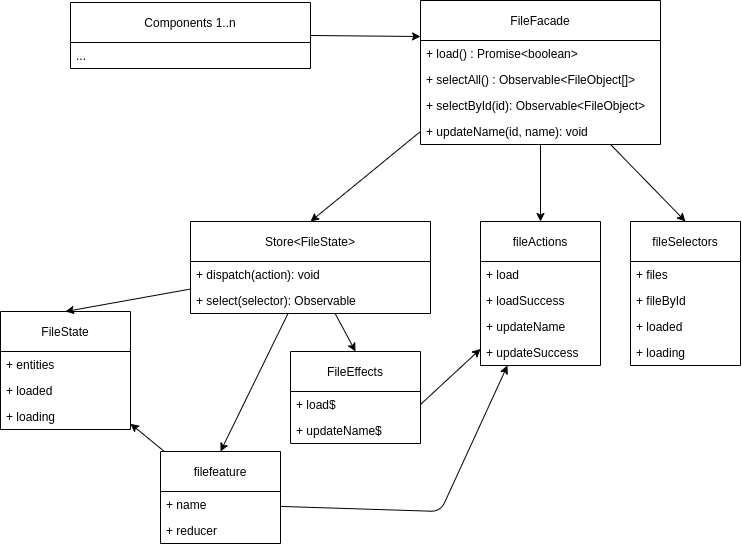

The diagram above was exported from draw.io. Its source (the exported page's mxGraphModel, read from the mxfile embedded in the PNG):
<mxGraphModel dx="703" dy="696" grid="1" gridSize="10" guides="1" tooltips="1" connect="1" arrows="1" fold="1" page="1" pageScale="1" pageWidth="850" pageHeight="1100" math="0" shadow="0">
  <root>
    <mxCell id="0" />
    <mxCell id="1" parent="0" />
    <mxCell id="3" value="FileState" style="swimlane;fontStyle=0;childLayout=stackLayout;horizontal=1;startSize=40;fillColor=none;horizontalStack=0;resizeParent=1;resizeParentMax=0;resizeLast=0;collapsible=1;marginBottom=0;" parent="1" vertex="1">
      <mxGeometry x="860" y="331" width="130" height="118" as="geometry" />
    </mxCell>
    <mxCell id="4" value="+ entities" style="text;strokeColor=none;fillColor=none;align=left;verticalAlign=top;spacingLeft=4;spacingRight=4;overflow=hidden;rotatable=0;points=[[0,0.5],[1,0.5]];portConstraint=eastwest;" parent="3" vertex="1">
      <mxGeometry y="40" width="130" height="26" as="geometry" />
    </mxCell>
    <mxCell id="5" value="+ loaded" style="text;strokeColor=none;fillColor=none;align=left;verticalAlign=top;spacingLeft=4;spacingRight=4;overflow=hidden;rotatable=0;points=[[0,0.5],[1,0.5]];portConstraint=eastwest;" parent="3" vertex="1">
      <mxGeometry y="66" width="130" height="26" as="geometry" />
    </mxCell>
    <mxCell id="6" value="+ loading" style="text;strokeColor=none;fillColor=none;align=left;verticalAlign=top;spacingLeft=4;spacingRight=4;overflow=hidden;rotatable=0;points=[[0,0.5],[1,0.5]];portConstraint=eastwest;" parent="3" vertex="1">
      <mxGeometry y="92" width="130" height="26" as="geometry" />
    </mxCell>
    <mxCell id="21" value="fileActions" style="swimlane;fontStyle=0;childLayout=stackLayout;horizontal=1;startSize=40;fillColor=none;horizontalStack=0;resizeParent=1;resizeParentMax=0;resizeLast=0;collapsible=1;marginBottom=0;" parent="1" vertex="1">
      <mxGeometry x="1340" y="241" width="120" height="144" as="geometry" />
    </mxCell>
    <mxCell id="22" value="+ load" style="text;strokeColor=none;fillColor=none;align=left;verticalAlign=top;spacingLeft=4;spacingRight=4;overflow=hidden;rotatable=0;points=[[0,0.5],[1,0.5]];portConstraint=eastwest;" parent="21" vertex="1">
      <mxGeometry y="40" width="120" height="26" as="geometry" />
    </mxCell>
    <mxCell id="23" value="+ loadSuccess" style="text;strokeColor=none;fillColor=none;align=left;verticalAlign=top;spacingLeft=4;spacingRight=4;overflow=hidden;rotatable=0;points=[[0,0.5],[1,0.5]];portConstraint=eastwest;" parent="21" vertex="1">
      <mxGeometry y="66" width="120" height="26" as="geometry" />
    </mxCell>
    <mxCell id="24" value="+ updateName" style="text;strokeColor=none;fillColor=none;align=left;verticalAlign=top;spacingLeft=4;spacingRight=4;overflow=hidden;rotatable=0;points=[[0,0.5],[1,0.5]];portConstraint=eastwest;" parent="21" vertex="1">
      <mxGeometry y="92" width="120" height="26" as="geometry" />
    </mxCell>
    <mxCell id="25" value="+ updateSuccess" style="text;strokeColor=none;fillColor=none;align=left;verticalAlign=top;spacingLeft=4;spacingRight=4;overflow=hidden;rotatable=0;points=[[0,0.5],[1,0.5]];portConstraint=eastwest;" parent="21" vertex="1">
      <mxGeometry y="118" width="120" height="26" as="geometry" />
    </mxCell>
    <mxCell id="111" style="edgeStyle=none;html=1;" edge="1" parent="1" source="26" target="3">
      <mxGeometry relative="1" as="geometry" />
    </mxCell>
    <mxCell id="26" value="filefeature" style="swimlane;fontStyle=0;childLayout=stackLayout;horizontal=1;startSize=40;fillColor=none;horizontalStack=0;resizeParent=1;resizeParentMax=0;resizeLast=0;collapsible=1;marginBottom=0;" parent="1" vertex="1">
      <mxGeometry x="1020" y="471" width="120" height="92" as="geometry" />
    </mxCell>
    <mxCell id="28" value="+ name" style="text;strokeColor=none;fillColor=none;align=left;verticalAlign=top;spacingLeft=4;spacingRight=4;overflow=hidden;rotatable=0;points=[[0,0.5],[1,0.5]];portConstraint=eastwest;" parent="26" vertex="1">
      <mxGeometry y="40" width="120" height="26" as="geometry" />
    </mxCell>
    <mxCell id="29" value="+ reducer" style="text;strokeColor=none;fillColor=none;align=left;verticalAlign=top;spacingLeft=4;spacingRight=4;overflow=hidden;rotatable=0;points=[[0,0.5],[1,0.5]];portConstraint=eastwest;" parent="26" vertex="1">
      <mxGeometry y="66" width="120" height="26" as="geometry" />
    </mxCell>
    <mxCell id="32" value="FileEffects" style="swimlane;fontStyle=0;childLayout=stackLayout;horizontal=1;startSize=40;fillColor=none;horizontalStack=0;resizeParent=1;resizeParentMax=0;resizeLast=0;collapsible=1;marginBottom=0;" parent="1" vertex="1">
      <mxGeometry x="1150" y="371" width="130" height="92" as="geometry" />
    </mxCell>
    <mxCell id="33" value="+ load$" style="text;strokeColor=none;fillColor=none;align=left;verticalAlign=top;spacingLeft=4;spacingRight=4;overflow=hidden;rotatable=0;points=[[0,0.5],[1,0.5]];portConstraint=eastwest;" parent="32" vertex="1">
      <mxGeometry y="40" width="130" height="26" as="geometry" />
    </mxCell>
    <mxCell id="34" value="+ updateName$" style="text;strokeColor=none;fillColor=none;align=left;verticalAlign=top;spacingLeft=4;spacingRight=4;overflow=hidden;rotatable=0;points=[[0,0.5],[1,0.5]];portConstraint=eastwest;" parent="32" vertex="1">
      <mxGeometry y="66" width="130" height="26" as="geometry" />
    </mxCell>
    <mxCell id="93" style="edgeStyle=none;html=1;exitX=1;exitY=0.5;exitDx=0;exitDy=0;entryX=0;entryY=0.25;entryDx=0;entryDy=0;" edge="1" parent="1" source="85" target="88">
      <mxGeometry relative="1" as="geometry" />
    </mxCell>
    <mxCell id="85" value="Components 1..n" style="swimlane;fontStyle=0;childLayout=stackLayout;horizontal=1;startSize=40;fillColor=none;horizontalStack=0;resizeParent=1;resizeParentMax=0;resizeLast=0;collapsible=1;marginBottom=0;" vertex="1" parent="1">
      <mxGeometry x="930" y="22" width="240" height="66" as="geometry" />
    </mxCell>
    <mxCell id="86" value="..." style="text;strokeColor=none;fillColor=none;align=left;verticalAlign=top;spacingLeft=4;spacingRight=4;overflow=hidden;rotatable=0;points=[[0,0.5],[1,0.5]];portConstraint=eastwest;" vertex="1" parent="85">
      <mxGeometry y="40" width="240" height="26" as="geometry" />
    </mxCell>
    <mxCell id="100" style="edgeStyle=none;html=1;entryX=0.5;entryY=0;entryDx=0;entryDy=0;" edge="1" parent="1" source="88" target="21">
      <mxGeometry relative="1" as="geometry" />
    </mxCell>
    <mxCell id="107" style="edgeStyle=none;html=1;entryX=0.5;entryY=0;entryDx=0;entryDy=0;" edge="1" parent="1" source="88" target="101">
      <mxGeometry relative="1" as="geometry" />
    </mxCell>
    <mxCell id="88" value="FileFacade" style="swimlane;fontStyle=0;childLayout=stackLayout;horizontal=1;startSize=40;fillColor=none;horizontalStack=0;resizeParent=1;resizeParentMax=0;resizeLast=0;collapsible=1;marginBottom=0;" vertex="1" parent="1">
      <mxGeometry x="1280" y="20" width="240" height="144" as="geometry" />
    </mxCell>
    <mxCell id="89" value="+ load() : Promise&lt;boolean&gt;" style="text;strokeColor=none;fillColor=none;align=left;verticalAlign=top;spacingLeft=4;spacingRight=4;overflow=hidden;rotatable=0;points=[[0,0.5],[1,0.5]];portConstraint=eastwest;" vertex="1" parent="88">
      <mxGeometry y="40" width="240" height="26" as="geometry" />
    </mxCell>
    <mxCell id="90" value="+ selectAll() : Observable&lt;FileObject[]&gt;" style="text;strokeColor=none;fillColor=none;align=left;verticalAlign=top;spacingLeft=4;spacingRight=4;overflow=hidden;rotatable=0;points=[[0,0.5],[1,0.5]];portConstraint=eastwest;" vertex="1" parent="88">
      <mxGeometry y="66" width="240" height="26" as="geometry" />
    </mxCell>
    <mxCell id="91" value="+ selectById(id): Observable&lt;FileObject&gt;" style="text;strokeColor=none;fillColor=none;align=left;verticalAlign=top;spacingLeft=4;spacingRight=4;overflow=hidden;rotatable=0;points=[[0,0.5],[1,0.5]];portConstraint=eastwest;" vertex="1" parent="88">
      <mxGeometry y="92" width="240" height="26" as="geometry" />
    </mxCell>
    <mxCell id="92" value="+ updateName(id, name): void" style="text;strokeColor=none;fillColor=none;align=left;verticalAlign=top;spacingLeft=4;spacingRight=4;overflow=hidden;rotatable=0;points=[[0,0.5],[1,0.5]];portConstraint=eastwest;" vertex="1" parent="88">
      <mxGeometry y="118" width="240" height="26" as="geometry" />
    </mxCell>
    <mxCell id="108" style="edgeStyle=none;html=1;entryX=0.5;entryY=0;entryDx=0;entryDy=0;" edge="1" parent="1" source="94" target="32">
      <mxGeometry relative="1" as="geometry" />
    </mxCell>
    <mxCell id="110" style="edgeStyle=none;html=1;entryX=0.5;entryY=0;entryDx=0;entryDy=0;" edge="1" parent="1" source="94" target="3">
      <mxGeometry relative="1" as="geometry" />
    </mxCell>
    <mxCell id="112" style="edgeStyle=none;html=1;entryX=0.5;entryY=0;entryDx=0;entryDy=0;" edge="1" parent="1" source="94" target="26">
      <mxGeometry relative="1" as="geometry" />
    </mxCell>
    <mxCell id="94" value="Store&lt;FileState&gt;" style="swimlane;fontStyle=0;childLayout=stackLayout;horizontal=1;startSize=40;fillColor=none;horizontalStack=0;resizeParent=1;resizeParentMax=0;resizeLast=0;collapsible=1;marginBottom=0;" vertex="1" parent="1">
      <mxGeometry x="1050" y="241" width="240" height="92" as="geometry" />
    </mxCell>
    <mxCell id="95" value="+ dispatch(action): void" style="text;strokeColor=none;fillColor=none;align=left;verticalAlign=top;spacingLeft=4;spacingRight=4;overflow=hidden;rotatable=0;points=[[0,0.5],[1,0.5]];portConstraint=eastwest;" vertex="1" parent="94">
      <mxGeometry y="40" width="240" height="26" as="geometry" />
    </mxCell>
    <mxCell id="96" value="+ select(selector): Observable" style="text;strokeColor=none;fillColor=none;align=left;verticalAlign=top;spacingLeft=4;spacingRight=4;overflow=hidden;rotatable=0;points=[[0,0.5],[1,0.5]];portConstraint=eastwest;" vertex="1" parent="94">
      <mxGeometry y="66" width="240" height="26" as="geometry" />
    </mxCell>
    <mxCell id="99" style="edgeStyle=none;html=1;exitX=0;exitY=0.5;exitDx=0;exitDy=0;entryX=0.5;entryY=0;entryDx=0;entryDy=0;" edge="1" parent="1" source="92" target="94">
      <mxGeometry relative="1" as="geometry" />
    </mxCell>
    <mxCell id="101" value="fileSelectors" style="swimlane;fontStyle=0;childLayout=stackLayout;horizontal=1;startSize=40;fillColor=none;horizontalStack=0;resizeParent=1;resizeParentMax=0;resizeLast=0;collapsible=1;marginBottom=0;" vertex="1" parent="1">
      <mxGeometry x="1490" y="241" width="110" height="144" as="geometry" />
    </mxCell>
    <mxCell id="103" value="+ files" style="text;strokeColor=none;fillColor=none;align=left;verticalAlign=top;spacingLeft=4;spacingRight=4;overflow=hidden;rotatable=0;points=[[0,0.5],[1,0.5]];portConstraint=eastwest;" vertex="1" parent="101">
      <mxGeometry y="40" width="110" height="26" as="geometry" />
    </mxCell>
    <mxCell id="106" value="+ fileById" style="text;strokeColor=none;fillColor=none;align=left;verticalAlign=top;spacingLeft=4;spacingRight=4;overflow=hidden;rotatable=0;points=[[0,0.5],[1,0.5]];portConstraint=eastwest;" vertex="1" parent="101">
      <mxGeometry y="66" width="110" height="26" as="geometry" />
    </mxCell>
    <mxCell id="104" value="+ loaded" style="text;strokeColor=none;fillColor=none;align=left;verticalAlign=top;spacingLeft=4;spacingRight=4;overflow=hidden;rotatable=0;points=[[0,0.5],[1,0.5]];portConstraint=eastwest;" vertex="1" parent="101">
      <mxGeometry y="92" width="110" height="26" as="geometry" />
    </mxCell>
    <mxCell id="105" value="+ loading" style="text;strokeColor=none;fillColor=none;align=left;verticalAlign=top;spacingLeft=4;spacingRight=4;overflow=hidden;rotatable=0;points=[[0,0.5],[1,0.5]];portConstraint=eastwest;" vertex="1" parent="101">
      <mxGeometry y="118" width="110" height="26" as="geometry" />
    </mxCell>
    <mxCell id="109" style="edgeStyle=none;html=1;exitX=1;exitY=0.5;exitDx=0;exitDy=0;" edge="1" parent="1" source="33" target="21">
      <mxGeometry relative="1" as="geometry" />
    </mxCell>
    <mxCell id="113" style="edgeStyle=none;html=1;" edge="1" parent="1" source="28" target="21">
      <mxGeometry relative="1" as="geometry">
        <Array as="points">
          <mxPoint x="1300" y="531" />
        </Array>
      </mxGeometry>
    </mxCell>
  </root>
</mxGraphModel>